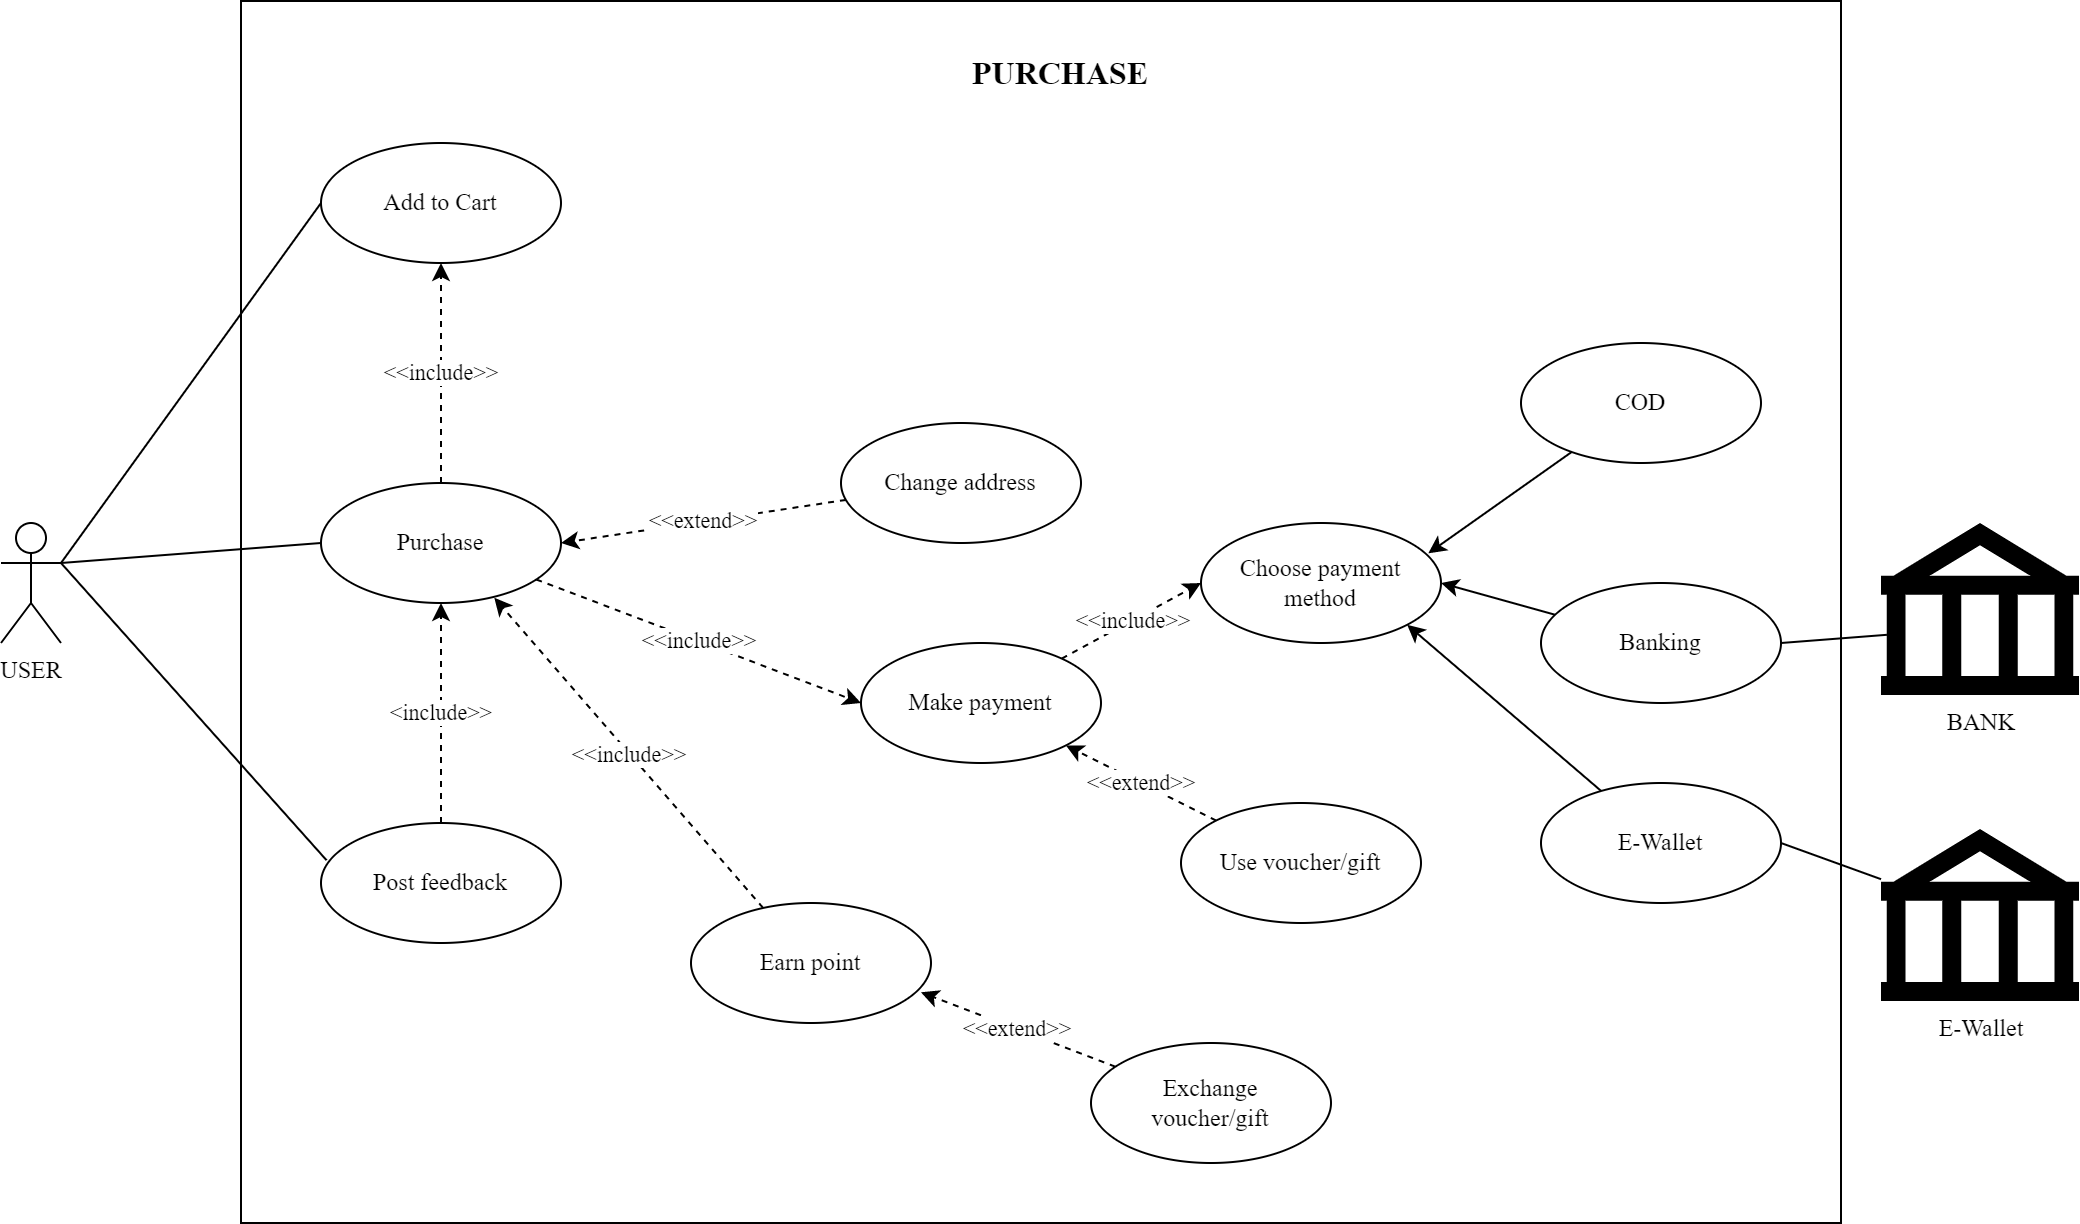

The diagram above was exported from draw.io. Its source (the exported page's mxGraphModel, read from the mxfile embedded in the PNG):
<mxGraphModel dx="1976" dy="1122" grid="1" gridSize="10" guides="1" tooltips="1" connect="1" arrows="1" fold="1" page="1" pageScale="1" pageWidth="850" pageHeight="1100" math="0" shadow="0">
  <root>
    <mxCell id="V_aixfvHFig11Rl2yRpC-0" />
    <mxCell id="V_aixfvHFig11Rl2yRpC-1" parent="V_aixfvHFig11Rl2yRpC-0" />
    <mxCell id="V_aixfvHFig11Rl2yRpC-7" style="edgeStyle=none;rounded=0;orthogonalLoop=1;jettySize=auto;html=1;exitX=1;exitY=0.3333333333333333;exitDx=0;exitDy=0;exitPerimeter=0;entryX=0;entryY=0.5;entryDx=0;entryDy=0;startArrow=none;startFill=0;endArrow=none;endFill=0;fontFamily=Times New Roman;" edge="1" parent="V_aixfvHFig11Rl2yRpC-1" source="V_aixfvHFig11Rl2yRpC-11" target="V_aixfvHFig11Rl2yRpC-21">
      <mxGeometry relative="1" as="geometry" />
    </mxCell>
    <mxCell id="V_aixfvHFig11Rl2yRpC-8" style="edgeStyle=none;rounded=0;orthogonalLoop=1;jettySize=auto;html=1;exitX=1;exitY=0.3333333333333333;exitDx=0;exitDy=0;exitPerimeter=0;entryX=0.023;entryY=0.31;entryDx=0;entryDy=0;entryPerimeter=0;startArrow=none;startFill=0;endArrow=none;endFill=0;fontFamily=Times New Roman;" edge="1" parent="V_aixfvHFig11Rl2yRpC-1" source="V_aixfvHFig11Rl2yRpC-11" target="V_aixfvHFig11Rl2yRpC-25">
      <mxGeometry relative="1" as="geometry" />
    </mxCell>
    <mxCell id="V_aixfvHFig11Rl2yRpC-11" value="USER" style="shape=umlActor;verticalLabelPosition=bottom;verticalAlign=top;html=1;outlineConnect=0;fontFamily=Times New Roman;" vertex="1" parent="V_aixfvHFig11Rl2yRpC-1">
      <mxGeometry x="80" y="730" width="30" height="60" as="geometry" />
    </mxCell>
    <mxCell id="V_aixfvHFig11Rl2yRpC-19" value="&amp;lt;&amp;lt;include&amp;gt;&amp;gt;" style="edgeStyle=none;rounded=0;orthogonalLoop=1;jettySize=auto;html=1;entryX=0;entryY=0.5;entryDx=0;entryDy=0;dashed=1;startArrow=none;startFill=0;endArrow=classic;endFill=1;fontFamily=Times New Roman;" edge="1" parent="V_aixfvHFig11Rl2yRpC-1" source="V_aixfvHFig11Rl2yRpC-21" target="V_aixfvHFig11Rl2yRpC-23">
      <mxGeometry relative="1" as="geometry" />
    </mxCell>
    <mxCell id="V_aixfvHFig11Rl2yRpC-20" value="&amp;lt;&amp;lt;include&amp;gt;&amp;gt;" style="edgeStyle=none;rounded=0;orthogonalLoop=1;jettySize=auto;html=1;entryX=0.5;entryY=1;entryDx=0;entryDy=0;dashed=1;startArrow=none;startFill=0;endArrow=classic;endFill=1;fontFamily=Times New Roman;" edge="1" parent="V_aixfvHFig11Rl2yRpC-1" source="V_aixfvHFig11Rl2yRpC-21" target="V_aixfvHFig11Rl2yRpC-33">
      <mxGeometry relative="1" as="geometry" />
    </mxCell>
    <mxCell id="V_aixfvHFig11Rl2yRpC-21" value="Purchase" style="ellipse;whiteSpace=wrap;html=1;fontFamily=Times New Roman;" vertex="1" parent="V_aixfvHFig11Rl2yRpC-1">
      <mxGeometry x="240" y="710" width="120" height="60" as="geometry" />
    </mxCell>
    <mxCell id="V_aixfvHFig11Rl2yRpC-22" value="&amp;lt;&amp;lt;include&amp;gt;&amp;gt;" style="edgeStyle=none;rounded=0;orthogonalLoop=1;jettySize=auto;html=1;entryX=0;entryY=0.5;entryDx=0;entryDy=0;dashed=1;startArrow=none;startFill=0;endArrow=classic;endFill=1;fontFamily=Times New Roman;" edge="1" parent="V_aixfvHFig11Rl2yRpC-1" source="V_aixfvHFig11Rl2yRpC-23" target="V_aixfvHFig11Rl2yRpC-31">
      <mxGeometry relative="1" as="geometry" />
    </mxCell>
    <mxCell id="V_aixfvHFig11Rl2yRpC-23" value="Make payment" style="ellipse;whiteSpace=wrap;html=1;fontFamily=Times New Roman;" vertex="1" parent="V_aixfvHFig11Rl2yRpC-1">
      <mxGeometry x="510" y="790" width="120" height="60" as="geometry" />
    </mxCell>
    <mxCell id="V_aixfvHFig11Rl2yRpC-24" value="&amp;lt;include&amp;gt;&amp;gt;" style="edgeStyle=none;rounded=0;orthogonalLoop=1;jettySize=auto;html=1;entryX=0.5;entryY=1;entryDx=0;entryDy=0;dashed=1;startArrow=none;startFill=0;endArrow=classic;endFill=1;fontFamily=Times New Roman;" edge="1" parent="V_aixfvHFig11Rl2yRpC-1" source="V_aixfvHFig11Rl2yRpC-25" target="V_aixfvHFig11Rl2yRpC-21">
      <mxGeometry relative="1" as="geometry" />
    </mxCell>
    <mxCell id="V_aixfvHFig11Rl2yRpC-25" value="Post feedback" style="ellipse;whiteSpace=wrap;html=1;fontFamily=Times New Roman;" vertex="1" parent="V_aixfvHFig11Rl2yRpC-1">
      <mxGeometry x="240" y="880" width="120" height="60" as="geometry" />
    </mxCell>
    <mxCell id="V_aixfvHFig11Rl2yRpC-26" value="&amp;lt;&amp;lt;extend&amp;gt;&amp;gt;" style="rounded=0;orthogonalLoop=1;jettySize=auto;html=1;entryX=1;entryY=0.5;entryDx=0;entryDy=0;dashed=1;fontFamily=Times New Roman;" edge="1" parent="V_aixfvHFig11Rl2yRpC-1" source="V_aixfvHFig11Rl2yRpC-27" target="V_aixfvHFig11Rl2yRpC-21">
      <mxGeometry relative="1" as="geometry" />
    </mxCell>
    <mxCell id="V_aixfvHFig11Rl2yRpC-27" value="Change address" style="ellipse;whiteSpace=wrap;html=1;fontFamily=Times New Roman;" vertex="1" parent="V_aixfvHFig11Rl2yRpC-1">
      <mxGeometry x="500" y="680" width="120" height="60" as="geometry" />
    </mxCell>
    <mxCell id="V_aixfvHFig11Rl2yRpC-28" value="&amp;lt;&amp;lt;extend&amp;gt;&amp;gt;" style="edgeStyle=none;rounded=0;orthogonalLoop=1;jettySize=auto;html=1;dashed=1;startArrow=none;startFill=0;endArrow=classic;endFill=1;fontFamily=Times New Roman;" edge="1" parent="V_aixfvHFig11Rl2yRpC-1" source="V_aixfvHFig11Rl2yRpC-29" target="V_aixfvHFig11Rl2yRpC-23">
      <mxGeometry relative="1" as="geometry" />
    </mxCell>
    <mxCell id="V_aixfvHFig11Rl2yRpC-29" value="Use voucher/gift" style="ellipse;whiteSpace=wrap;html=1;fontFamily=Times New Roman;" vertex="1" parent="V_aixfvHFig11Rl2yRpC-1">
      <mxGeometry x="670" y="870" width="120" height="60" as="geometry" />
    </mxCell>
    <mxCell id="V_aixfvHFig11Rl2yRpC-31" value="Choose payment method" style="ellipse;whiteSpace=wrap;html=1;fontFamily=Times New Roman;" vertex="1" parent="V_aixfvHFig11Rl2yRpC-1">
      <mxGeometry x="680" y="730" width="120" height="60" as="geometry" />
    </mxCell>
    <mxCell id="V_aixfvHFig11Rl2yRpC-32" style="edgeStyle=none;rounded=0;orthogonalLoop=1;jettySize=auto;html=1;entryX=1;entryY=0.5;entryDx=0;entryDy=0;startArrow=none;startFill=0;endArrow=none;endFill=0;exitX=0.03;exitY=0.65;exitDx=0;exitDy=0;exitPerimeter=0;fontFamily=Times New Roman;" edge="1" parent="V_aixfvHFig11Rl2yRpC-1" source="V_aixfvHFig11Rl2yRpC-57" target="V_aixfvHFig11Rl2yRpC-40">
      <mxGeometry relative="1" as="geometry">
        <mxPoint x="1060" y="750" as="sourcePoint" />
      </mxGeometry>
    </mxCell>
    <mxCell id="V_aixfvHFig11Rl2yRpC-33" value="Add to Cart" style="ellipse;whiteSpace=wrap;html=1;fontFamily=Times New Roman;" vertex="1" parent="V_aixfvHFig11Rl2yRpC-1">
      <mxGeometry x="240" y="540" width="120" height="60" as="geometry" />
    </mxCell>
    <mxCell id="V_aixfvHFig11Rl2yRpC-36" style="edgeStyle=none;rounded=0;orthogonalLoop=1;jettySize=auto;html=1;exitX=1;exitY=0.3333333333333333;exitDx=0;exitDy=0;exitPerimeter=0;entryX=0;entryY=0.5;entryDx=0;entryDy=0;startArrow=none;startFill=0;endArrow=none;endFill=0;fontFamily=Times New Roman;" edge="1" parent="V_aixfvHFig11Rl2yRpC-1" source="V_aixfvHFig11Rl2yRpC-11" target="V_aixfvHFig11Rl2yRpC-33">
      <mxGeometry relative="1" as="geometry">
        <mxPoint x="50" y="380" as="sourcePoint" />
        <mxPoint x="240" y="460" as="targetPoint" />
      </mxGeometry>
    </mxCell>
    <mxCell id="V_aixfvHFig11Rl2yRpC-37" style="edgeStyle=none;rounded=0;orthogonalLoop=1;jettySize=auto;html=1;entryX=0.947;entryY=0.253;entryDx=0;entryDy=0;entryPerimeter=0;startArrow=none;startFill=0;endArrow=classic;endFill=1;fontFamily=Times New Roman;" edge="1" parent="V_aixfvHFig11Rl2yRpC-1" source="V_aixfvHFig11Rl2yRpC-38" target="V_aixfvHFig11Rl2yRpC-31">
      <mxGeometry relative="1" as="geometry" />
    </mxCell>
    <mxCell id="V_aixfvHFig11Rl2yRpC-38" value="COD" style="ellipse;whiteSpace=wrap;html=1;fontFamily=Times New Roman;" vertex="1" parent="V_aixfvHFig11Rl2yRpC-1">
      <mxGeometry x="840" y="640" width="120" height="60" as="geometry" />
    </mxCell>
    <mxCell id="V_aixfvHFig11Rl2yRpC-39" style="edgeStyle=none;rounded=0;orthogonalLoop=1;jettySize=auto;html=1;entryX=1;entryY=0.5;entryDx=0;entryDy=0;startArrow=none;startFill=0;endArrow=classic;endFill=1;fontFamily=Times New Roman;" edge="1" parent="V_aixfvHFig11Rl2yRpC-1" source="V_aixfvHFig11Rl2yRpC-40" target="V_aixfvHFig11Rl2yRpC-31">
      <mxGeometry relative="1" as="geometry" />
    </mxCell>
    <mxCell id="V_aixfvHFig11Rl2yRpC-40" value="Banking" style="ellipse;whiteSpace=wrap;html=1;fontFamily=Times New Roman;" vertex="1" parent="V_aixfvHFig11Rl2yRpC-1">
      <mxGeometry x="850" y="760" width="120" height="60" as="geometry" />
    </mxCell>
    <mxCell id="V_aixfvHFig11Rl2yRpC-47" value="&amp;lt;&amp;lt;include&amp;gt;&amp;gt;" style="edgeStyle=none;rounded=0;orthogonalLoop=1;jettySize=auto;html=1;entryX=0.722;entryY=0.956;entryDx=0;entryDy=0;entryPerimeter=0;dashed=1;fontFamily=Times New Roman;" edge="1" parent="V_aixfvHFig11Rl2yRpC-1" source="V_aixfvHFig11Rl2yRpC-48" target="V_aixfvHFig11Rl2yRpC-21">
      <mxGeometry relative="1" as="geometry" />
    </mxCell>
    <mxCell id="V_aixfvHFig11Rl2yRpC-48" value="Earn point" style="ellipse;whiteSpace=wrap;html=1;fontFamily=Times New Roman;" vertex="1" parent="V_aixfvHFig11Rl2yRpC-1">
      <mxGeometry x="425" y="920" width="120" height="60" as="geometry" />
    </mxCell>
    <mxCell id="V_aixfvHFig11Rl2yRpC-49" value="&amp;lt;&amp;lt;extend&amp;gt;&amp;gt;" style="edgeStyle=none;rounded=0;orthogonalLoop=1;jettySize=auto;html=1;entryX=0.958;entryY=0.744;entryDx=0;entryDy=0;entryPerimeter=0;dashed=1;fontFamily=Times New Roman;" edge="1" parent="V_aixfvHFig11Rl2yRpC-1" source="V_aixfvHFig11Rl2yRpC-50" target="V_aixfvHFig11Rl2yRpC-48">
      <mxGeometry relative="1" as="geometry" />
    </mxCell>
    <mxCell id="V_aixfvHFig11Rl2yRpC-50" value="Exchange &lt;br&gt;voucher/gift" style="ellipse;whiteSpace=wrap;html=1;fontFamily=Times New Roman;" vertex="1" parent="V_aixfvHFig11Rl2yRpC-1">
      <mxGeometry x="625" y="990" width="120" height="60" as="geometry" />
    </mxCell>
    <mxCell id="V_aixfvHFig11Rl2yRpC-57" value="BANK" style="shape=mxgraph.signs.travel.bank;html=1;pointerEvents=1;fillColor=#000000;strokeColor=none;verticalLabelPosition=bottom;verticalAlign=top;align=center;strokeWidth=0;fontFamily=Times New Roman;" vertex="1" parent="V_aixfvHFig11Rl2yRpC-1">
      <mxGeometry x="1020" y="730" width="99" height="86" as="geometry" />
    </mxCell>
    <mxCell id="V_aixfvHFig11Rl2yRpC-58" style="rounded=0;orthogonalLoop=1;jettySize=auto;html=1;entryX=1;entryY=1;entryDx=0;entryDy=0;fontFamily=Times New Roman;" edge="1" parent="V_aixfvHFig11Rl2yRpC-1" source="V_aixfvHFig11Rl2yRpC-59" target="V_aixfvHFig11Rl2yRpC-31">
      <mxGeometry relative="1" as="geometry" />
    </mxCell>
    <mxCell id="V_aixfvHFig11Rl2yRpC-59" value="E-Wallet" style="ellipse;whiteSpace=wrap;html=1;fontFamily=Times New Roman;" vertex="1" parent="V_aixfvHFig11Rl2yRpC-1">
      <mxGeometry x="850" y="860" width="120" height="60" as="geometry" />
    </mxCell>
    <mxCell id="V_aixfvHFig11Rl2yRpC-60" style="edgeStyle=none;rounded=0;orthogonalLoop=1;jettySize=auto;html=1;entryX=1;entryY=0.5;entryDx=0;entryDy=0;endArrow=none;endFill=0;fontFamily=Times New Roman;" edge="1" parent="V_aixfvHFig11Rl2yRpC-1" source="V_aixfvHFig11Rl2yRpC-61" target="V_aixfvHFig11Rl2yRpC-59">
      <mxGeometry relative="1" as="geometry" />
    </mxCell>
    <mxCell id="V_aixfvHFig11Rl2yRpC-61" value="E-Wallet" style="shape=mxgraph.signs.travel.bank;html=1;pointerEvents=1;fillColor=#000000;strokeColor=none;verticalLabelPosition=bottom;verticalAlign=top;align=center;strokeWidth=0;fontFamily=Times New Roman;" vertex="1" parent="V_aixfvHFig11Rl2yRpC-1">
      <mxGeometry x="1020" y="883" width="99" height="86" as="geometry" />
    </mxCell>
    <mxCell id="L0GE7itc4E7c4jc3fxyK-1" value="" style="rounded=0;whiteSpace=wrap;html=1;fontFamily=Times New Roman;fillColor=none;" vertex="1" parent="V_aixfvHFig11Rl2yRpC-1">
      <mxGeometry x="200" y="469" width="800" height="611" as="geometry" />
    </mxCell>
    <mxCell id="L0GE7itc4E7c4jc3fxyK-2" value="PURCHASE" style="text;html=1;strokeColor=none;fillColor=none;align=center;verticalAlign=middle;whiteSpace=wrap;rounded=0;fontFamily=Times New Roman;fontSize=16;fontStyle=1" vertex="1" parent="V_aixfvHFig11Rl2yRpC-1">
      <mxGeometry x="530" y="490" width="160" height="30" as="geometry" />
    </mxCell>
  </root>
</mxGraphModel>